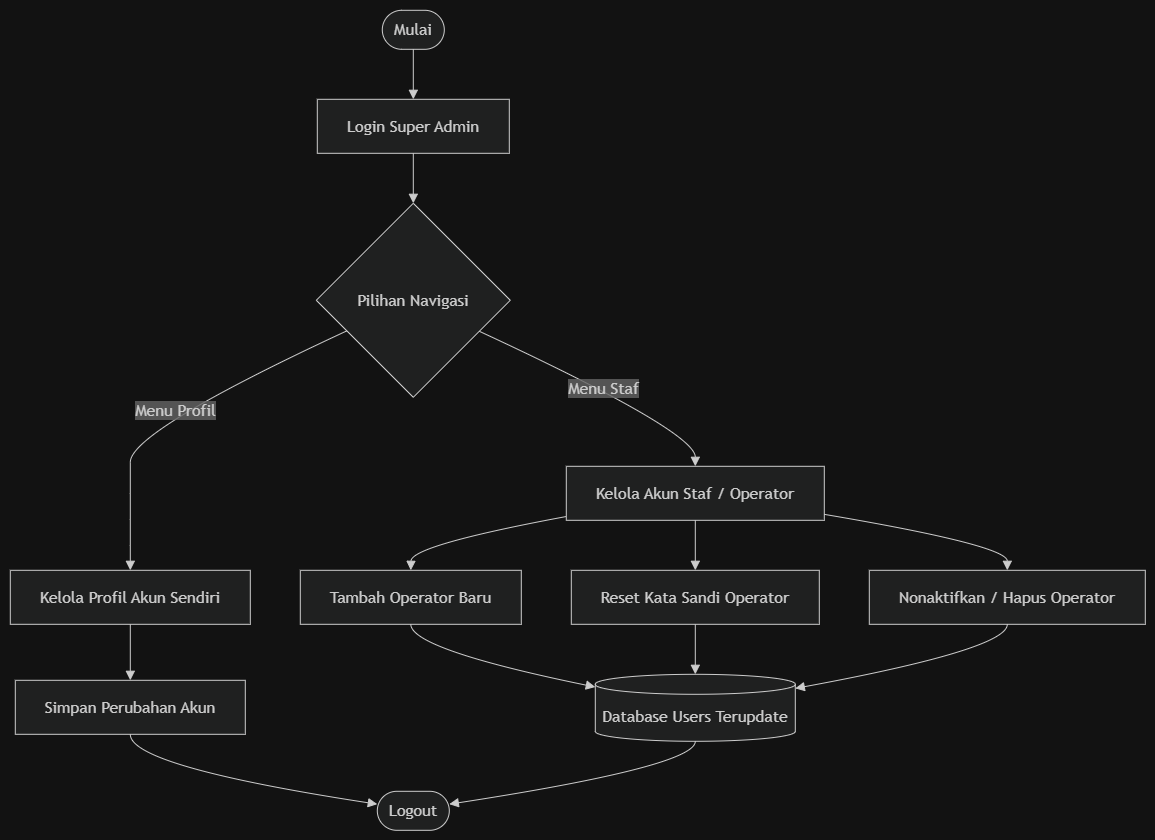

The diagram above was exported from draw.io. Its source (the exported page's mxGraphModel, read from the mxfile embedded in the PNG):
<mxGraphModel dx="2763" dy="1020" grid="1" gridSize="10" guides="1" tooltips="1" connect="1" arrows="1" fold="1" page="1" pageScale="1" pageWidth="827" pageHeight="1169" math="0" shadow="0">
  <root>
    <mxCell id="0" />
    <mxCell id="1" parent="0" />
    <UserObject label="" mermaidData="{&#10;  &quot;data&quot;: &quot;graph TD\n    A([Mulai]) --&gt; B[Login Super Admin]\n    B --&gt; C{Pilihan Navigasi}\n    \n    C --&gt;|Menu Profil| D[Kelola Profil Akun Sendiri]\n    D --&gt; E[Simpan Perubahan Akun]\n    \n    C --&gt;|Menu Staf| F[Kelola Akun Staf / Operator]\n    F --&gt; G[Tambah Operator Baru]\n    F --&gt; H[Reset Kata Sandi Operator]\n    F --&gt; I[Nonaktifkan / Hapus Operator]\n    \n    G --&gt; J[(Database Users Terupdate)]\n    H --&gt; J\n    I --&gt; J\n    \n    E --&gt; K([Logout])\n    J --&gt; K&quot;,&#10;  &quot;config&quot;: null&#10;}" id="5CyH4wKRHQZw5TTuFHI0-1">
      <mxCell connectable="0" parent="1" style="group;transparentBounds=1;editIcon=1;lockedGroup=0;groupPadding=10;" vertex="1">
        <mxGeometry as="geometry" />
      </mxCell>
    </UserObject>
    <UserObject label="Mulai" mermaidId="n:A" mermaidBaseStyle="html=1;rounded=1;whiteSpace=wrap;arcSize=50;strokeWidth=1;fillColor=light-dark(#ECECFF,#1f2020);strokeColor=light-dark(#9370DB,#cccccc);fontColor=light-dark(#333333,#cccccc);fontFamily=Trebuchet MS,Verdana,Arial,sans-serif;fontSize=16;" mermaidBaseValue="Mulai" id="5CyH4wKRHQZw5TTuFHI0-2">
      <mxCell parent="5CyH4wKRHQZw5TTuFHI0-1" style="html=1;rounded=1;whiteSpace=wrap;arcSize=50;strokeWidth=1;fillColor=light-dark(#ECECFF,#1f2020);strokeColor=light-dark(#9370DB,#cccccc);fontColor=light-dark(#333333,#cccccc);fontFamily=Trebuchet MS,Verdana,Arial,sans-serif;fontSize=16;" vertex="1">
        <mxGeometry height="39" width="62" x="402" y="30" as="geometry" />
      </mxCell>
    </UserObject>
    <UserObject label="Login Super Admin" mermaidId="n:B" mermaidBaseStyle="html=1;whiteSpace=wrap;strokeWidth=1;fillColor=light-dark(#ECECFF,#1f2020);strokeColor=light-dark(#9370DB,#cccccc);fontColor=light-dark(#333333,#cccccc);fontFamily=Trebuchet MS,Verdana,Arial,sans-serif;fontSize=16;" mermaidBaseValue="Login Super Admin" id="5CyH4wKRHQZw5TTuFHI0-3">
      <mxCell parent="5CyH4wKRHQZw5TTuFHI0-1" style="html=1;whiteSpace=wrap;strokeWidth=1;fillColor=light-dark(#ECECFF,#1f2020);strokeColor=light-dark(#9370DB,#cccccc);fontColor=light-dark(#333333,#cccccc);fontFamily=Trebuchet MS,Verdana,Arial,sans-serif;fontSize=16;" vertex="1">
        <mxGeometry height="54" width="192" x="337" y="119" as="geometry" />
      </mxCell>
    </UserObject>
    <UserObject label="Pilihan Navigasi" mermaidId="n:C" mermaidBaseStyle="rhombus;html=1;strokeWidth=1;whiteSpace=wrap;fillColor=light-dark(#ECECFF,#1f2020);strokeColor=light-dark(#9370DB,#cccccc);fontColor=light-dark(#333333,#cccccc);fontFamily=Trebuchet MS,Verdana,Arial,sans-serif;fontSize=16;" mermaidBaseValue="Pilihan Navigasi" id="5CyH4wKRHQZw5TTuFHI0-4">
      <mxCell parent="5CyH4wKRHQZw5TTuFHI0-1" style="rhombus;html=1;strokeWidth=1;whiteSpace=wrap;fillColor=light-dark(#ECECFF,#1f2020);strokeColor=light-dark(#9370DB,#cccccc);fontColor=light-dark(#333333,#cccccc);fontFamily=Trebuchet MS,Verdana,Arial,sans-serif;fontSize=16;" vertex="1">
        <mxGeometry height="194" width="194" x="336" y="223" as="geometry" />
      </mxCell>
    </UserObject>
    <UserObject label="Kelola Profil Akun Sendiri" mermaidId="n:D" mermaidBaseStyle="html=1;whiteSpace=wrap;strokeWidth=1;fillColor=light-dark(#ECECFF,#1f2020);strokeColor=light-dark(#9370DB,#cccccc);fontColor=light-dark(#333333,#cccccc);fontFamily=Trebuchet MS,Verdana,Arial,sans-serif;fontSize=16;" mermaidBaseValue="Kelola Profil Akun Sendiri" id="5CyH4wKRHQZw5TTuFHI0-5">
      <mxCell parent="5CyH4wKRHQZw5TTuFHI0-1" style="html=1;whiteSpace=wrap;strokeWidth=1;fillColor=light-dark(#ECECFF,#1f2020);strokeColor=light-dark(#9370DB,#cccccc);fontColor=light-dark(#333333,#cccccc);fontFamily=Trebuchet MS,Verdana,Arial,sans-serif;fontSize=16;" vertex="1">
        <mxGeometry height="54" width="240" x="30" y="590" as="geometry" />
      </mxCell>
    </UserObject>
    <UserObject label="Simpan Perubahan Akun" mermaidId="n:E" mermaidBaseStyle="html=1;whiteSpace=wrap;strokeWidth=1;fillColor=light-dark(#ECECFF,#1f2020);strokeColor=light-dark(#9370DB,#cccccc);fontColor=light-dark(#333333,#cccccc);fontFamily=Trebuchet MS,Verdana,Arial,sans-serif;fontSize=16;" mermaidBaseValue="Simpan Perubahan Akun" id="5CyH4wKRHQZw5TTuFHI0-6">
      <mxCell parent="5CyH4wKRHQZw5TTuFHI0-1" style="html=1;whiteSpace=wrap;strokeWidth=1;fillColor=light-dark(#ECECFF,#1f2020);strokeColor=light-dark(#9370DB,#cccccc);fontColor=light-dark(#333333,#cccccc);fontFamily=Trebuchet MS,Verdana,Arial,sans-serif;fontSize=16;" vertex="1">
        <mxGeometry height="54" width="230" x="35" y="700" as="geometry" />
      </mxCell>
    </UserObject>
    <UserObject label="Kelola Akun Staf / Operator" mermaidId="n:F" mermaidBaseStyle="html=1;whiteSpace=wrap;strokeWidth=1;fillColor=light-dark(#ECECFF,#1f2020);strokeColor=light-dark(#9370DB,#cccccc);fontColor=light-dark(#333333,#cccccc);fontFamily=Trebuchet MS,Verdana,Arial,sans-serif;fontSize=16;" mermaidBaseValue="Kelola Akun Staf / Operator" id="5CyH4wKRHQZw5TTuFHI0-7">
      <mxCell parent="5CyH4wKRHQZw5TTuFHI0-1" style="html=1;whiteSpace=wrap;strokeWidth=1;fillColor=light-dark(#ECECFF,#1f2020);strokeColor=light-dark(#9370DB,#cccccc);fontColor=light-dark(#333333,#cccccc);fontFamily=Trebuchet MS,Verdana,Arial,sans-serif;fontSize=16;" vertex="1">
        <mxGeometry height="54" width="258" x="586" y="486" as="geometry" />
      </mxCell>
    </UserObject>
    <UserObject label="Tambah Operator Baru" mermaidId="n:G" mermaidBaseStyle="html=1;whiteSpace=wrap;strokeWidth=1;fillColor=light-dark(#ECECFF,#1f2020);strokeColor=light-dark(#9370DB,#cccccc);fontColor=light-dark(#333333,#cccccc);fontFamily=Trebuchet MS,Verdana,Arial,sans-serif;fontSize=16;" mermaidBaseValue="Tambah Operator Baru" id="5CyH4wKRHQZw5TTuFHI0-8">
      <mxCell parent="5CyH4wKRHQZw5TTuFHI0-1" style="html=1;whiteSpace=wrap;strokeWidth=1;fillColor=light-dark(#ECECFF,#1f2020);strokeColor=light-dark(#9370DB,#cccccc);fontColor=light-dark(#333333,#cccccc);fontFamily=Trebuchet MS,Verdana,Arial,sans-serif;fontSize=16;" vertex="1">
        <mxGeometry height="54" width="221" x="320" y="590" as="geometry" />
      </mxCell>
    </UserObject>
    <UserObject label="Reset Kata Sandi Operator" mermaidId="n:H" mermaidBaseStyle="html=1;whiteSpace=wrap;strokeWidth=1;fillColor=light-dark(#ECECFF,#1f2020);strokeColor=light-dark(#9370DB,#cccccc);fontColor=light-dark(#333333,#cccccc);fontFamily=Trebuchet MS,Verdana,Arial,sans-serif;fontSize=16;" mermaidBaseValue="Reset Kata Sandi Operator" id="5CyH4wKRHQZw5TTuFHI0-9">
      <mxCell parent="5CyH4wKRHQZw5TTuFHI0-1" style="html=1;whiteSpace=wrap;strokeWidth=1;fillColor=light-dark(#ECECFF,#1f2020);strokeColor=light-dark(#9370DB,#cccccc);fontColor=light-dark(#333333,#cccccc);fontFamily=Trebuchet MS,Verdana,Arial,sans-serif;fontSize=16;" vertex="1">
        <mxGeometry height="54" width="248" x="591" y="590" as="geometry" />
      </mxCell>
    </UserObject>
    <UserObject label="Nonaktifkan / Hapus Operator" mermaidId="n:I" mermaidBaseStyle="html=1;whiteSpace=wrap;strokeWidth=1;fillColor=light-dark(#ECECFF,#1f2020);strokeColor=light-dark(#9370DB,#cccccc);fontColor=light-dark(#333333,#cccccc);fontFamily=Trebuchet MS,Verdana,Arial,sans-serif;fontSize=16;" mermaidBaseValue="Nonaktifkan / Hapus Operator" id="5CyH4wKRHQZw5TTuFHI0-10">
      <mxCell parent="5CyH4wKRHQZw5TTuFHI0-1" style="html=1;whiteSpace=wrap;strokeWidth=1;fillColor=light-dark(#ECECFF,#1f2020);strokeColor=light-dark(#9370DB,#cccccc);fontColor=light-dark(#333333,#cccccc);fontFamily=Trebuchet MS,Verdana,Arial,sans-serif;fontSize=16;" vertex="1">
        <mxGeometry height="54" width="276" x="889" y="590" as="geometry" />
      </mxCell>
    </UserObject>
    <UserObject label="Database Users Terupdate" mermaidId="n:J" mermaidBaseStyle="html=1;shape=cylinder3;boundedLbl=1;backgroundOutline=1;size=10;strokeWidth=1;whiteSpace=wrap;fillColor=light-dark(#ECECFF,#1f2020);strokeColor=light-dark(#9370DB,#cccccc);fontColor=light-dark(#333333,#cccccc);fontFamily=Trebuchet MS,Verdana,Arial,sans-serif;fontSize=16;" mermaidBaseValue="Database Users Terupdate" id="5CyH4wKRHQZw5TTuFHI0-11">
      <mxCell parent="5CyH4wKRHQZw5TTuFHI0-1" style="html=1;shape=cylinder3;boundedLbl=1;backgroundOutline=1;size=10;strokeWidth=1;whiteSpace=wrap;fillColor=light-dark(#ECECFF,#1f2020);strokeColor=light-dark(#9370DB,#cccccc);fontColor=light-dark(#333333,#cccccc);fontFamily=Trebuchet MS,Verdana,Arial,sans-serif;fontSize=16;" vertex="1">
        <mxGeometry height="67" width="200" x="615" y="694" as="geometry" />
      </mxCell>
    </UserObject>
    <UserObject label="Logout" mermaidId="n:K" mermaidBaseStyle="html=1;rounded=1;whiteSpace=wrap;arcSize=50;strokeWidth=1;fillColor=light-dark(#ECECFF,#1f2020);strokeColor=light-dark(#9370DB,#cccccc);fontColor=light-dark(#333333,#cccccc);fontFamily=Trebuchet MS,Verdana,Arial,sans-serif;fontSize=16;" mermaidBaseValue="Logout" id="5CyH4wKRHQZw5TTuFHI0-12">
      <mxCell parent="5CyH4wKRHQZw5TTuFHI0-1" style="html=1;rounded=1;whiteSpace=wrap;arcSize=50;strokeWidth=1;fillColor=light-dark(#ECECFF,#1f2020);strokeColor=light-dark(#9370DB,#cccccc);fontColor=light-dark(#333333,#cccccc);fontFamily=Trebuchet MS,Verdana,Arial,sans-serif;fontSize=16;" vertex="1">
        <mxGeometry height="39" width="72" x="397" y="811" as="geometry" />
      </mxCell>
    </UserObject>
    <UserObject label="" mermaidId="e:A-&gt;B#0" mermaidBaseStyle="curved=1;startArrow=none;endArrow=block;endSize=7;strokeColor=light-dark(#333333,#cccccc);exitX=0.5;exitY=1;entryX=0.5;entryY=0;" mermaidBaseValue="" id="5CyH4wKRHQZw5TTuFHI0-13">
      <mxCell edge="1" parent="5CyH4wKRHQZw5TTuFHI0-1" source="5CyH4wKRHQZw5TTuFHI0-2" style="curved=1;startArrow=none;endArrow=block;endSize=7;strokeColor=light-dark(#333333,#cccccc);exitX=0.5;exitY=1;entryX=0.5;entryY=0;rounded=0;" target="5CyH4wKRHQZw5TTuFHI0-3">
        <mxGeometry relative="1" as="geometry">
          <Array as="points" />
        </mxGeometry>
      </mxCell>
    </UserObject>
    <UserObject label="" mermaidId="e:B-&gt;C#0" mermaidBaseStyle="curved=1;startArrow=none;endArrow=block;endSize=7;strokeColor=light-dark(#333333,#cccccc);exitX=0.5;exitY=1;entryX=0.5;entryY=0;" mermaidBaseValue="" id="5CyH4wKRHQZw5TTuFHI0-14">
      <mxCell edge="1" parent="5CyH4wKRHQZw5TTuFHI0-1" source="5CyH4wKRHQZw5TTuFHI0-3" style="curved=1;startArrow=none;endArrow=block;endSize=7;strokeColor=light-dark(#333333,#cccccc);exitX=0.5;exitY=1;entryX=0.5;entryY=0;rounded=0;" target="5CyH4wKRHQZw5TTuFHI0-4">
        <mxGeometry relative="1" as="geometry">
          <Array as="points" />
        </mxGeometry>
      </mxCell>
    </UserObject>
    <UserObject label="Menu Profil" mermaidId="e:C-&gt;D#0" mermaidBaseStyle="curved=1;startArrow=none;endArrow=block;endSize=7;strokeColor=light-dark(#333333,#cccccc);html=1;fontSize=16;labelBackgroundColor=light-dark(#E8E8E88D,#2a2a2a8D);fontFamily=Trebuchet MS,Verdana,Arial,sans-serif;fontColor=light-dark(#333333,#cccccc);exitX=0;exitY=0.73;entryX=0.5;entryY=0;" mermaidBaseValue="Menu Profil" id="5CyH4wKRHQZw5TTuFHI0-15">
      <mxCell edge="1" parent="5CyH4wKRHQZw5TTuFHI0-1" source="5CyH4wKRHQZw5TTuFHI0-4" style="curved=1;startArrow=none;endArrow=block;endSize=7;strokeColor=light-dark(#333333,#cccccc);html=1;fontSize=16;labelBackgroundColor=light-dark(#E8E8E88D,#2a2a2a8D);fontFamily=Trebuchet MS,Verdana,Arial,sans-serif;fontColor=light-dark(#333333,#cccccc);exitX=0;exitY=0.73;entryX=0.5;entryY=0;rounded=0;" target="5CyH4wKRHQZw5TTuFHI0-5">
        <mxGeometry relative="1" as="geometry">
          <Array as="points">
            <mxPoint x="150" y="451" />
            <mxPoint x="150" y="513" />
            <mxPoint x="150" y="565" />
          </Array>
        </mxGeometry>
      </mxCell>
    </UserObject>
    <UserObject label="" mermaidId="e:D-&gt;E#0" mermaidBaseStyle="curved=1;startArrow=none;endArrow=block;endSize=7;strokeColor=light-dark(#333333,#cccccc);exitX=0.5;exitY=1;entryX=0.5;entryY=0;" mermaidBaseValue="" id="5CyH4wKRHQZw5TTuFHI0-16">
      <mxCell edge="1" parent="5CyH4wKRHQZw5TTuFHI0-1" source="5CyH4wKRHQZw5TTuFHI0-5" style="curved=1;startArrow=none;endArrow=block;endSize=7;strokeColor=light-dark(#333333,#cccccc);exitX=0.5;exitY=1;entryX=0.5;entryY=0;rounded=0;" target="5CyH4wKRHQZw5TTuFHI0-6">
        <mxGeometry relative="1" as="geometry">
          <Array as="points" />
        </mxGeometry>
      </mxCell>
    </UserObject>
    <UserObject label="Menu Staf" mermaidId="e:C-&gt;F#0" mermaidBaseStyle="curved=1;startArrow=none;endArrow=block;endSize=7;strokeColor=light-dark(#333333,#cccccc);html=1;fontSize=16;labelBackgroundColor=light-dark(#E8E8E88D,#2a2a2a8D);fontFamily=Trebuchet MS,Verdana,Arial,sans-serif;fontColor=light-dark(#333333,#cccccc);exitX=0.99;exitY=0.73;entryX=0.5;entryY=0;" mermaidBaseValue="Menu Staf" id="5CyH4wKRHQZw5TTuFHI0-17">
      <mxCell edge="1" parent="5CyH4wKRHQZw5TTuFHI0-1" source="5CyH4wKRHQZw5TTuFHI0-4" style="curved=1;startArrow=none;endArrow=block;endSize=7;strokeColor=light-dark(#333333,#cccccc);html=1;fontSize=16;labelBackgroundColor=light-dark(#E8E8E88D,#2a2a2a8D);fontFamily=Trebuchet MS,Verdana,Arial,sans-serif;fontColor=light-dark(#333333,#cccccc);exitX=0.99;exitY=0.73;entryX=0.5;entryY=0;rounded=0;" target="5CyH4wKRHQZw5TTuFHI0-7">
        <mxGeometry relative="1" as="geometry">
          <Array as="points">
            <mxPoint x="715" y="451" />
          </Array>
        </mxGeometry>
      </mxCell>
    </UserObject>
    <UserObject label="" mermaidId="e:F-&gt;G#0" mermaidBaseStyle="curved=1;startArrow=none;endArrow=block;endSize=7;strokeColor=light-dark(#333333,#cccccc);exitX=0;exitY=0.93;entryX=0.5;entryY=0;" mermaidBaseValue="" id="5CyH4wKRHQZw5TTuFHI0-18">
      <mxCell edge="1" parent="5CyH4wKRHQZw5TTuFHI0-1" source="5CyH4wKRHQZw5TTuFHI0-7" style="curved=1;startArrow=none;endArrow=block;endSize=7;strokeColor=light-dark(#333333,#cccccc);exitX=0;exitY=0.93;entryX=0.5;entryY=0;rounded=0;" target="5CyH4wKRHQZw5TTuFHI0-8">
        <mxGeometry relative="1" as="geometry">
          <Array as="points">
            <mxPoint x="431" y="565" />
          </Array>
        </mxGeometry>
      </mxCell>
    </UserObject>
    <UserObject label="" mermaidId="e:F-&gt;H#0" mermaidBaseStyle="curved=1;startArrow=none;endArrow=block;endSize=7;strokeColor=light-dark(#333333,#cccccc);exitX=0.5;exitY=1;entryX=0.5;entryY=0;" mermaidBaseValue="" id="5CyH4wKRHQZw5TTuFHI0-19">
      <mxCell edge="1" parent="5CyH4wKRHQZw5TTuFHI0-1" source="5CyH4wKRHQZw5TTuFHI0-7" style="curved=1;startArrow=none;endArrow=block;endSize=7;strokeColor=light-dark(#333333,#cccccc);exitX=0.5;exitY=1;entryX=0.5;entryY=0;rounded=0;" target="5CyH4wKRHQZw5TTuFHI0-9">
        <mxGeometry relative="1" as="geometry">
          <Array as="points" />
        </mxGeometry>
      </mxCell>
    </UserObject>
    <UserObject label="" mermaidId="e:F-&gt;I#0" mermaidBaseStyle="curved=1;startArrow=none;endArrow=block;endSize=7;strokeColor=light-dark(#333333,#cccccc);exitX=1;exitY=0.89;entryX=0.5;entryY=0;" mermaidBaseValue="" id="5CyH4wKRHQZw5TTuFHI0-20">
      <mxCell edge="1" parent="5CyH4wKRHQZw5TTuFHI0-1" source="5CyH4wKRHQZw5TTuFHI0-7" style="curved=1;startArrow=none;endArrow=block;endSize=7;strokeColor=light-dark(#333333,#cccccc);exitX=1;exitY=0.89;entryX=0.5;entryY=0;rounded=0;" target="5CyH4wKRHQZw5TTuFHI0-10">
        <mxGeometry relative="1" as="geometry">
          <Array as="points">
            <mxPoint x="1027" y="565" />
          </Array>
        </mxGeometry>
      </mxCell>
    </UserObject>
    <UserObject label="" mermaidId="e:G-&gt;J#0" mermaidBaseStyle="curved=1;startArrow=none;endArrow=block;endSize=7;strokeColor=light-dark(#333333,#cccccc);exitX=0.5;exitY=1;entryX=0;entryY=0.19;" mermaidBaseValue="" id="5CyH4wKRHQZw5TTuFHI0-21">
      <mxCell edge="1" parent="5CyH4wKRHQZw5TTuFHI0-1" source="5CyH4wKRHQZw5TTuFHI0-8" style="curved=1;startArrow=none;endArrow=block;endSize=7;strokeColor=light-dark(#333333,#cccccc);exitX=0.5;exitY=1;entryX=0;entryY=0.19;rounded=0;" target="5CyH4wKRHQZw5TTuFHI0-11">
        <mxGeometry relative="1" as="geometry">
          <Array as="points">
            <mxPoint x="431" y="669" />
          </Array>
        </mxGeometry>
      </mxCell>
    </UserObject>
    <UserObject label="" mermaidId="e:H-&gt;J#0" mermaidBaseStyle="curved=1;startArrow=none;endArrow=block;endSize=7;strokeColor=light-dark(#333333,#cccccc);exitX=0.5;exitY=1;entryX=0.5;entryY=0;" mermaidBaseValue="" id="5CyH4wKRHQZw5TTuFHI0-22">
      <mxCell edge="1" parent="5CyH4wKRHQZw5TTuFHI0-1" source="5CyH4wKRHQZw5TTuFHI0-9" style="curved=1;startArrow=none;endArrow=block;endSize=7;strokeColor=light-dark(#333333,#cccccc);exitX=0.5;exitY=1;entryX=0.5;entryY=0;rounded=0;" target="5CyH4wKRHQZw5TTuFHI0-11">
        <mxGeometry relative="1" as="geometry">
          <Array as="points" />
        </mxGeometry>
      </mxCell>
    </UserObject>
    <UserObject label="" mermaidId="e:I-&gt;J#0" mermaidBaseStyle="curved=1;startArrow=none;endArrow=block;endSize=7;strokeColor=light-dark(#333333,#cccccc);exitX=0.5;exitY=1;entryX=1;entryY=0.21;" mermaidBaseValue="" id="5CyH4wKRHQZw5TTuFHI0-23">
      <mxCell edge="1" parent="5CyH4wKRHQZw5TTuFHI0-1" source="5CyH4wKRHQZw5TTuFHI0-10" style="curved=1;startArrow=none;endArrow=block;endSize=7;strokeColor=light-dark(#333333,#cccccc);exitX=0.5;exitY=1;entryX=1;entryY=0.21;rounded=0;" target="5CyH4wKRHQZw5TTuFHI0-11">
        <mxGeometry relative="1" as="geometry">
          <Array as="points">
            <mxPoint x="1027" y="669" />
          </Array>
        </mxGeometry>
      </mxCell>
    </UserObject>
    <UserObject label="" mermaidId="e:E-&gt;K#0" mermaidBaseStyle="curved=1;startArrow=none;endArrow=block;endSize=7;strokeColor=light-dark(#333333,#cccccc);exitX=0.5;exitY=1;entryX=0;entryY=0.33;" mermaidBaseValue="" id="5CyH4wKRHQZw5TTuFHI0-24">
      <mxCell edge="1" parent="5CyH4wKRHQZw5TTuFHI0-1" source="5CyH4wKRHQZw5TTuFHI0-6" style="curved=1;startArrow=none;endArrow=block;endSize=7;strokeColor=light-dark(#333333,#cccccc);exitX=0.5;exitY=1;entryX=0;entryY=0.33;rounded=0;" target="5CyH4wKRHQZw5TTuFHI0-12">
        <mxGeometry relative="1" as="geometry">
          <Array as="points">
            <mxPoint x="150" y="786" />
          </Array>
        </mxGeometry>
      </mxCell>
    </UserObject>
    <UserObject label="" mermaidId="e:J-&gt;K#0" mermaidBaseStyle="curved=1;startArrow=none;endArrow=block;endSize=7;strokeColor=light-dark(#333333,#cccccc);exitX=0.5;exitY=1;entryX=1;entryY=0.33;" mermaidBaseValue="" id="5CyH4wKRHQZw5TTuFHI0-25">
      <mxCell edge="1" parent="5CyH4wKRHQZw5TTuFHI0-1" source="5CyH4wKRHQZw5TTuFHI0-11" style="curved=1;startArrow=none;endArrow=block;endSize=7;strokeColor=light-dark(#333333,#cccccc);exitX=0.5;exitY=1;entryX=1;entryY=0.33;rounded=0;" target="5CyH4wKRHQZw5TTuFHI0-12">
        <mxGeometry relative="1" as="geometry">
          <Array as="points">
            <mxPoint x="715" y="786" />
          </Array>
        </mxGeometry>
      </mxCell>
    </UserObject>
  </root>
</mxGraphModel>